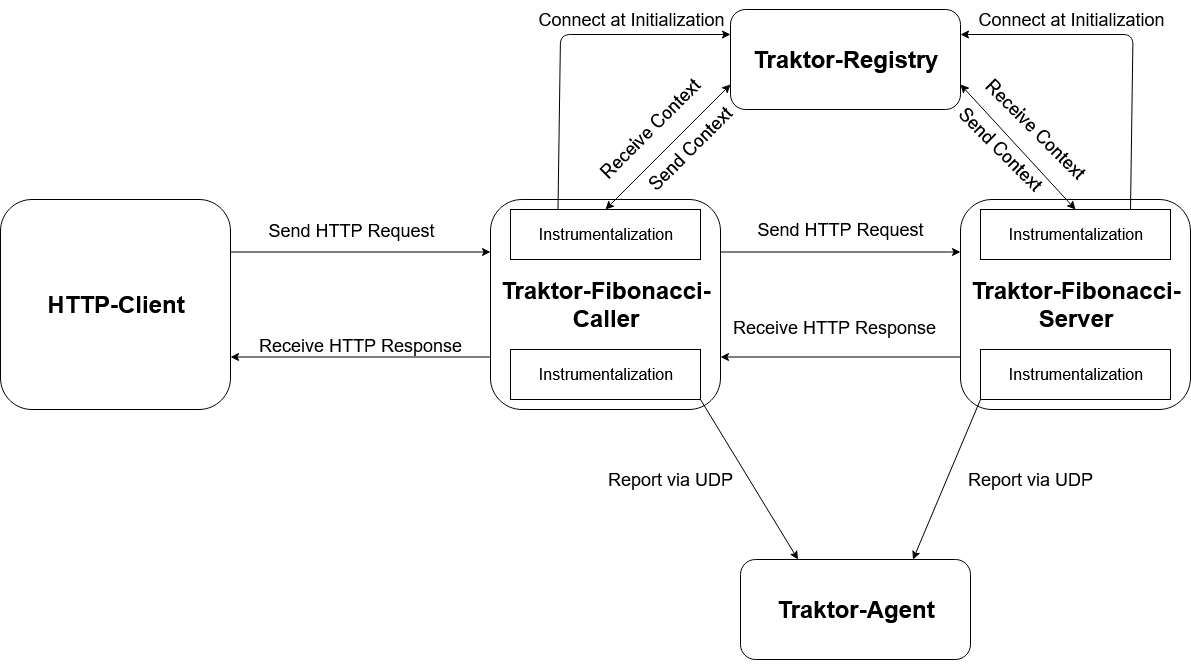

The diagram above was exported from draw.io. Its source (the exported page's mxGraphModel, read from the mxfile embedded in the PNG):
<mxGraphModel dx="2654" dy="1268" grid="1" gridSize="10" guides="1" tooltips="1" connect="1" arrows="1" fold="1" page="1" pageScale="1" pageWidth="827" pageHeight="1169" math="0" shadow="0">
  <root>
    <mxCell id="0" />
    <mxCell id="1" parent="0" />
    <mxCell id="XFINjJjkUQiOFMV-uLpp-4" value="&lt;h1 class=&quot;home-panel-title prepend-top-8 append-bottom-5 qa-project-name&quot;&gt;&lt;br/&gt;Traktor-Fibonacci-Server&lt;br/&gt;&lt;span class=&quot;visibility-icon text-secondary prepend-left-4 has-tooltip&quot; title=&quot;Private - Project access must be granted explicitly to each user.&quot;&gt;&lt;br/&gt;&lt;/span&gt;&lt;/h1&gt;" style="rounded=1;whiteSpace=wrap;html=1;" vertex="1" parent="1">
      <mxGeometry x="500" y="200" width="230" height="210" as="geometry" />
    </mxCell>
    <mxCell id="XFINjJjkUQiOFMV-uLpp-6" value="&lt;h1 class=&quot;home-panel-title prepend-top-8 append-bottom-5 qa-project-name&quot;&gt;&lt;br&gt;Traktor-Fibonacci-Caller&lt;br&gt;&lt;span class=&quot;visibility-icon text-secondary prepend-left-4 has-tooltip&quot; title=&quot;Private - Project access must be granted explicitly to each user.&quot;&gt;&lt;br&gt;&lt;/span&gt;&lt;/h1&gt;" style="rounded=1;whiteSpace=wrap;html=1;" vertex="1" parent="1">
      <mxGeometry x="30" y="200" width="230" height="210" as="geometry" />
    </mxCell>
    <mxCell id="XFINjJjkUQiOFMV-uLpp-8" value="&lt;h1 class=&quot;home-panel-title prepend-top-8 append-bottom-5 qa-project-name&quot;&gt;&lt;br&gt;Traktor-Registry&lt;br&gt;&lt;span class=&quot;visibility-icon text-secondary prepend-left-4 has-tooltip&quot; title=&quot;Private - Project access must be granted explicitly to each user.&quot;&gt;&lt;br&gt;&lt;/span&gt;&lt;/h1&gt;" style="rounded=1;whiteSpace=wrap;html=1;" vertex="1" parent="1">
      <mxGeometry x="270" y="10" width="230" height="100" as="geometry" />
    </mxCell>
    <mxCell id="XFINjJjkUQiOFMV-uLpp-9" value="&lt;h1 class=&quot;home-panel-title prepend-top-8 append-bottom-5 qa-project-name&quot;&gt;&lt;br&gt;Traktor-Agent&lt;br&gt;&lt;span class=&quot;visibility-icon text-secondary prepend-left-4 has-tooltip&quot; title=&quot;Private - Project access must be granted explicitly to each user.&quot;&gt;&lt;br&gt;&lt;/span&gt;&lt;/h1&gt;" style="rounded=1;whiteSpace=wrap;html=1;" vertex="1" parent="1">
      <mxGeometry x="280" y="560" width="230" height="100" as="geometry" />
    </mxCell>
    <mxCell id="XFINjJjkUQiOFMV-uLpp-12" value="&lt;h1 class=&quot;home-panel-title prepend-top-8 append-bottom-5 qa-project-name&quot;&gt;&lt;br&gt;HTTP-Client&lt;br&gt;&lt;span class=&quot;visibility-icon text-secondary prepend-left-4 has-tooltip&quot; title=&quot;Private - Project access must be granted explicitly to each user.&quot;&gt;&lt;br&gt;&lt;/span&gt;&lt;/h1&gt;" style="rounded=1;whiteSpace=wrap;html=1;" vertex="1" parent="1">
      <mxGeometry x="-460" y="200" width="230" height="210" as="geometry" />
    </mxCell>
    <mxCell id="XFINjJjkUQiOFMV-uLpp-13" value="" style="endArrow=classic;html=1;exitX=1;exitY=0.25;exitDx=0;exitDy=0;entryX=0;entryY=0.25;entryDx=0;entryDy=0;" edge="1" parent="1" source="XFINjJjkUQiOFMV-uLpp-12" target="XFINjJjkUQiOFMV-uLpp-6">
      <mxGeometry width="50" height="50" relative="1" as="geometry">
        <mxPoint x="-60" y="450" as="sourcePoint" />
        <mxPoint x="-10" y="400" as="targetPoint" />
      </mxGeometry>
    </mxCell>
    <mxCell id="XFINjJjkUQiOFMV-uLpp-14" value="&lt;font style=&quot;font-size: 18px&quot;&gt;Send HTTP Request&lt;/font&gt;" style="text;html=1;align=center;verticalAlign=middle;resizable=0;points=[];labelBackgroundColor=#ffffff;" vertex="1" connectable="0" parent="XFINjJjkUQiOFMV-uLpp-13">
      <mxGeometry x="-0.2857" relative="1" as="geometry">
        <mxPoint x="27.14" y="-22.5" as="offset" />
      </mxGeometry>
    </mxCell>
    <mxCell id="XFINjJjkUQiOFMV-uLpp-15" value="" style="endArrow=classic;html=1;exitX=0;exitY=0.75;exitDx=0;exitDy=0;entryX=1;entryY=0.75;entryDx=0;entryDy=0;" edge="1" parent="1" source="XFINjJjkUQiOFMV-uLpp-6" target="XFINjJjkUQiOFMV-uLpp-12">
      <mxGeometry width="50" height="50" relative="1" as="geometry">
        <mxPoint x="-60" y="480" as="sourcePoint" />
        <mxPoint x="80" y="480" as="targetPoint" />
      </mxGeometry>
    </mxCell>
    <mxCell id="XFINjJjkUQiOFMV-uLpp-16" value="&lt;font style=&quot;font-size: 18px&quot;&gt;Receive HTTP Response&lt;/font&gt;" style="text;html=1;align=center;verticalAlign=middle;resizable=0;points=[];labelBackgroundColor=#ffffff;" vertex="1" connectable="0" parent="XFINjJjkUQiOFMV-uLpp-15">
      <mxGeometry x="-0.2857" relative="1" as="geometry">
        <mxPoint x="-37.14" y="-12.5" as="offset" />
      </mxGeometry>
    </mxCell>
    <mxCell id="XFINjJjkUQiOFMV-uLpp-17" value="" style="endArrow=classic;html=1;entryX=0;entryY=0.25;entryDx=0;entryDy=0;exitX=1;exitY=0.25;exitDx=0;exitDy=0;" edge="1" parent="1" source="XFINjJjkUQiOFMV-uLpp-6" target="XFINjJjkUQiOFMV-uLpp-4">
      <mxGeometry width="50" height="50" relative="1" as="geometry">
        <mxPoint x="-370" y="670" as="sourcePoint" />
        <mxPoint x="-320" y="620" as="targetPoint" />
      </mxGeometry>
    </mxCell>
    <mxCell id="XFINjJjkUQiOFMV-uLpp-18" value="&lt;font style=&quot;font-size: 18px&quot;&gt;Send HTTP Request&lt;/font&gt;" style="text;html=1;align=center;verticalAlign=middle;resizable=0;points=[];autosize=1;" vertex="1" parent="1">
      <mxGeometry x="290" y="220" width="180" height="20" as="geometry" />
    </mxCell>
    <mxCell id="XFINjJjkUQiOFMV-uLpp-19" value="" style="endArrow=classic;html=1;exitX=0;exitY=0.75;exitDx=0;exitDy=0;entryX=1;entryY=0.75;entryDx=0;entryDy=0;" edge="1" parent="1" source="XFINjJjkUQiOFMV-uLpp-4" target="XFINjJjkUQiOFMV-uLpp-6">
      <mxGeometry width="50" height="50" relative="1" as="geometry">
        <mxPoint x="520" y="360" as="sourcePoint" />
        <mxPoint x="260" y="360" as="targetPoint" />
      </mxGeometry>
    </mxCell>
    <mxCell id="XFINjJjkUQiOFMV-uLpp-20" value="&lt;font style=&quot;font-size: 18px&quot;&gt;Receive HTTP Response&lt;/font&gt;" style="text;html=1;align=center;verticalAlign=middle;resizable=0;points=[];labelBackgroundColor=#ffffff;" vertex="1" connectable="0" parent="XFINjJjkUQiOFMV-uLpp-19">
      <mxGeometry x="-0.2857" relative="1" as="geometry">
        <mxPoint x="-42.139999999999986" y="-30" as="offset" />
      </mxGeometry>
    </mxCell>
    <mxCell id="XFINjJjkUQiOFMV-uLpp-21" value="&lt;font size=&quot;3&quot;&gt;Instrumentalization&lt;/font&gt;" style="rounded=0;whiteSpace=wrap;html=1;" vertex="1" parent="1">
      <mxGeometry x="520" y="350" width="190" height="50" as="geometry" />
    </mxCell>
    <mxCell id="XFINjJjkUQiOFMV-uLpp-22" value="&lt;font size=&quot;3&quot;&gt;Instrumentalization&lt;/font&gt;" style="rounded=0;whiteSpace=wrap;html=1;" vertex="1" parent="1">
      <mxGeometry x="50" y="350" width="190" height="50" as="geometry" />
    </mxCell>
    <mxCell id="XFINjJjkUQiOFMV-uLpp-23" value="&lt;font size=&quot;3&quot;&gt;Instrumentalization&lt;/font&gt;" style="rounded=0;whiteSpace=wrap;html=1;" vertex="1" parent="1">
      <mxGeometry x="50" y="210" width="190" height="50" as="geometry" />
    </mxCell>
    <mxCell id="XFINjJjkUQiOFMV-uLpp-24" value="&lt;font size=&quot;3&quot;&gt;Instrumentalization&lt;/font&gt;" style="rounded=0;whiteSpace=wrap;html=1;" vertex="1" parent="1">
      <mxGeometry x="520" y="210" width="190" height="50" as="geometry" />
    </mxCell>
    <mxCell id="XFINjJjkUQiOFMV-uLpp-26" value="" style="endArrow=classic;html=1;entryX=0;entryY=0.25;entryDx=0;entryDy=0;exitX=0.25;exitY=0;exitDx=0;exitDy=0;" edge="1" parent="1" source="XFINjJjkUQiOFMV-uLpp-23" target="XFINjJjkUQiOFMV-uLpp-8">
      <mxGeometry width="50" height="50" relative="1" as="geometry">
        <mxPoint x="70" y="120" as="sourcePoint" />
        <mxPoint x="120" y="70" as="targetPoint" />
        <Array as="points">
          <mxPoint x="100" y="35" />
        </Array>
      </mxGeometry>
    </mxCell>
    <mxCell id="XFINjJjkUQiOFMV-uLpp-27" value="&lt;font style=&quot;font-size: 18px&quot;&gt;Connect at Initialization&lt;/font&gt;" style="text;html=1;align=center;verticalAlign=middle;resizable=0;points=[];labelBackgroundColor=#ffffff;" vertex="1" connectable="0" parent="XFINjJjkUQiOFMV-uLpp-26">
      <mxGeometry x="-0.3377" y="-6" relative="1" as="geometry">
        <mxPoint x="64.86999999999999" y="-75.93" as="offset" />
      </mxGeometry>
    </mxCell>
    <mxCell id="XFINjJjkUQiOFMV-uLpp-28" value="" style="endArrow=classic;html=1;entryX=1;entryY=0.25;entryDx=0;entryDy=0;exitX=0.25;exitY=0;exitDx=0;exitDy=0;" edge="1" parent="1" target="XFINjJjkUQiOFMV-uLpp-8">
      <mxGeometry width="50" height="50" relative="1" as="geometry">
        <mxPoint x="670" y="210" as="sourcePoint" />
        <mxPoint x="842.5" y="35" as="targetPoint" />
        <Array as="points">
          <mxPoint x="672.5" y="35" />
        </Array>
      </mxGeometry>
    </mxCell>
    <mxCell id="XFINjJjkUQiOFMV-uLpp-29" value="&lt;font style=&quot;font-size: 18px&quot;&gt;Connect at Initialization&lt;/font&gt;" style="text;html=1;align=center;verticalAlign=middle;resizable=0;points=[];labelBackgroundColor=#ffffff;" vertex="1" connectable="0" parent="XFINjJjkUQiOFMV-uLpp-28">
      <mxGeometry x="-0.3377" y="-6" relative="1" as="geometry">
        <mxPoint x="-67.64" y="-75.93" as="offset" />
      </mxGeometry>
    </mxCell>
    <mxCell id="XFINjJjkUQiOFMV-uLpp-31" value="&lt;font style=&quot;font-size: 18px&quot;&gt;Receive Context&lt;br&gt;&lt;/font&gt;" style="text;html=1;align=center;verticalAlign=middle;resizable=0;points=[];autosize=1;rotation=-45;" vertex="1" parent="1">
      <mxGeometry x="115" y="120" width="150" height="20" as="geometry" />
    </mxCell>
    <mxCell id="XFINjJjkUQiOFMV-uLpp-34" value="" style="endArrow=classic;startArrow=classic;html=1;exitX=0.5;exitY=0;exitDx=0;exitDy=0;entryX=0;entryY=0.75;entryDx=0;entryDy=0;" edge="1" parent="1" source="XFINjJjkUQiOFMV-uLpp-23" target="XFINjJjkUQiOFMV-uLpp-8">
      <mxGeometry width="50" height="50" relative="1" as="geometry">
        <mxPoint x="220" y="130" as="sourcePoint" />
        <mxPoint x="270" y="80" as="targetPoint" />
      </mxGeometry>
    </mxCell>
    <mxCell id="XFINjJjkUQiOFMV-uLpp-35" value="&lt;font style=&quot;font-size: 18px&quot;&gt;Send Context &lt;/font&gt;" style="text;html=1;align=center;verticalAlign=middle;resizable=0;points=[];autosize=1;rotation=-45;" vertex="1" parent="1">
      <mxGeometry x="170" y="140" width="120" height="20" as="geometry" />
    </mxCell>
    <mxCell id="XFINjJjkUQiOFMV-uLpp-36" value="&lt;font style=&quot;font-size: 18px&quot;&gt;Receive Context&lt;br&gt;&lt;/font&gt;" style="text;html=1;align=center;verticalAlign=middle;resizable=0;points=[];autosize=1;rotation=45;" vertex="1" parent="1">
      <mxGeometry x="500" y="120" width="150" height="20" as="geometry" />
    </mxCell>
    <mxCell id="XFINjJjkUQiOFMV-uLpp-37" value="" style="endArrow=classic;startArrow=classic;html=1;exitX=1;exitY=0.75;exitDx=0;exitDy=0;entryX=0.5;entryY=0;entryDx=0;entryDy=0;" edge="1" parent="1" source="XFINjJjkUQiOFMV-uLpp-8" target="XFINjJjkUQiOFMV-uLpp-24">
      <mxGeometry width="50" height="50" relative="1" as="geometry">
        <mxPoint x="510" y="200" as="sourcePoint" />
        <mxPoint x="635" y="75" as="targetPoint" />
      </mxGeometry>
    </mxCell>
    <mxCell id="XFINjJjkUQiOFMV-uLpp-38" value="&lt;font style=&quot;font-size: 18px&quot;&gt;Send Context &lt;/font&gt;" style="text;html=1;align=center;verticalAlign=middle;resizable=0;points=[];autosize=1;rotation=45;" vertex="1" parent="1">
      <mxGeometry x="480" y="140" width="120" height="20" as="geometry" />
    </mxCell>
    <mxCell id="XFINjJjkUQiOFMV-uLpp-40" value="" style="endArrow=classic;html=1;entryX=0.25;entryY=0;entryDx=0;entryDy=0;exitX=1;exitY=1;exitDx=0;exitDy=0;" edge="1" parent="1" source="XFINjJjkUQiOFMV-uLpp-22" target="XFINjJjkUQiOFMV-uLpp-9">
      <mxGeometry width="50" height="50" relative="1" as="geometry">
        <mxPoint x="-180" y="670" as="sourcePoint" />
        <mxPoint x="-130" y="620" as="targetPoint" />
      </mxGeometry>
    </mxCell>
    <mxCell id="XFINjJjkUQiOFMV-uLpp-41" value="&lt;font style=&quot;font-size: 18px&quot;&gt;Report via UDP&lt;/font&gt;" style="text;html=1;align=center;verticalAlign=middle;resizable=0;points=[];autosize=1;rotation=0;" vertex="1" parent="1">
      <mxGeometry x="140" y="470" width="140" height="20" as="geometry" />
    </mxCell>
    <mxCell id="XFINjJjkUQiOFMV-uLpp-42" value="" style="endArrow=classic;html=1;entryX=0.75;entryY=0;entryDx=0;entryDy=0;exitX=0;exitY=1;exitDx=0;exitDy=0;" edge="1" parent="1" source="XFINjJjkUQiOFMV-uLpp-21" target="XFINjJjkUQiOFMV-uLpp-9">
      <mxGeometry width="50" height="50" relative="1" as="geometry">
        <mxPoint x="430" y="390" as="sourcePoint" />
        <mxPoint x="527.5" y="550" as="targetPoint" />
      </mxGeometry>
    </mxCell>
    <mxCell id="XFINjJjkUQiOFMV-uLpp-43" value="&lt;font style=&quot;font-size: 18px&quot;&gt;Report via UDP&lt;/font&gt;" style="text;html=1;align=center;verticalAlign=middle;resizable=0;points=[];autosize=1;rotation=0;" vertex="1" parent="1">
      <mxGeometry x="500" y="470" width="140" height="20" as="geometry" />
    </mxCell>
  </root>
</mxGraphModel>